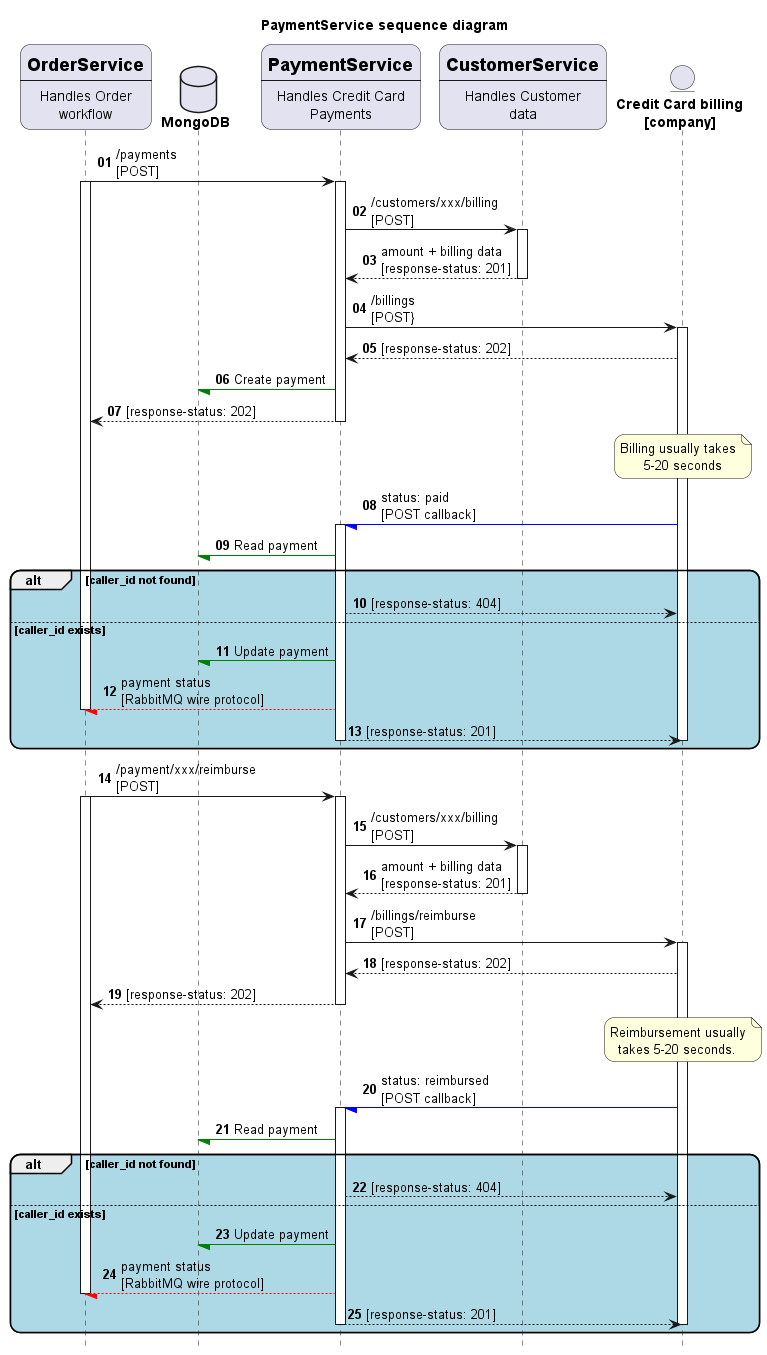

The diagram above was rendered by PlantUML. Its source (embedded in the PNG):
@startuml

' documentation: https://plantuml.com/sequence-diagram

title PaymentService sequence diagram

hide footbox
autonumber "<B>00"
skinparam roundcorner 20

participant OS [
    =OrderService
    ----
    Handles Order
    workflow
]

database "<B>MongoDB</B>" as DB

participant PS [
    =PaymentService
    ----
    Handles Credit Card
    Payments
]

participant CS [
    =CustomerService
    ----
    Handles Customer
    data
]

entity "<B>Credit Card billing\n<B>[company]</B>" as CARD

OS -> PS: /payments\n[POST]
activate OS
activate PS
PS -> CS: /customers/xxx/billing\n[POST]
activate CS
CS --> PS: amount + billing data\n[response-status: 201]

deactivate CS
PS -> CARD: /billings\n[POST}
activate CARD
CARD --> PS: [response-status: 202]
PS -[#green]/ DB: Create payment
PS --> OS: [response-status: 202]
deactivate PS

note over CARD
Billing usually takes
      5-20 seconds
end note

CARD -[#blue]/ PS: status: paid\n[POST callback]
activate PS
PS -[#green]/ DB: Read payment

alt #LightBlue caller_id not found
    PS --> CARD: [response-status: 404]
else caller_id exists
    PS -[#green]/ DB: Update payment
    PS --[#red]/ OS: payment status\n[RabbitMQ wire protocol]
    deactivate OS
    PS --> CARD: [response-status: 201]
    deactivate CARD
    deactivate PS
end

OS -> PS: /payment/xxx/reimburse\n[POST]
activate OS
activate PS
PS -> CS: /customers/xxx/billing\n[POST]
activate CS
CS --> PS: amount + billing data\n[response-status: 201]
deactivate CS
PS -> CARD: /billings/reimburse\n[POST]
activate CARD
CARD --> PS: [response-status: 202]
PS --> OS: [response-status: 202]
deactivate PS

note over CARD
Reimbursement usually
  takes 5-20 seconds.
end note

CARD -[#blue]/ PS: status: reimbursed\n[POST callback]
activate PS
PS -[#green]/ DB: Read payment

alt #LightBlue caller_id not found
    PS --> CARD: [response-status: 404]
else caller_id exists
    PS -[#green]/ DB: Update payment
    PS --[#red]/ OS: payment status\n[RabbitMQ wire protocol]
    deactivate OS
    PS --> CARD: [response-status: 201]
    deactivate CARD
    deactivate PS
end

@enduml